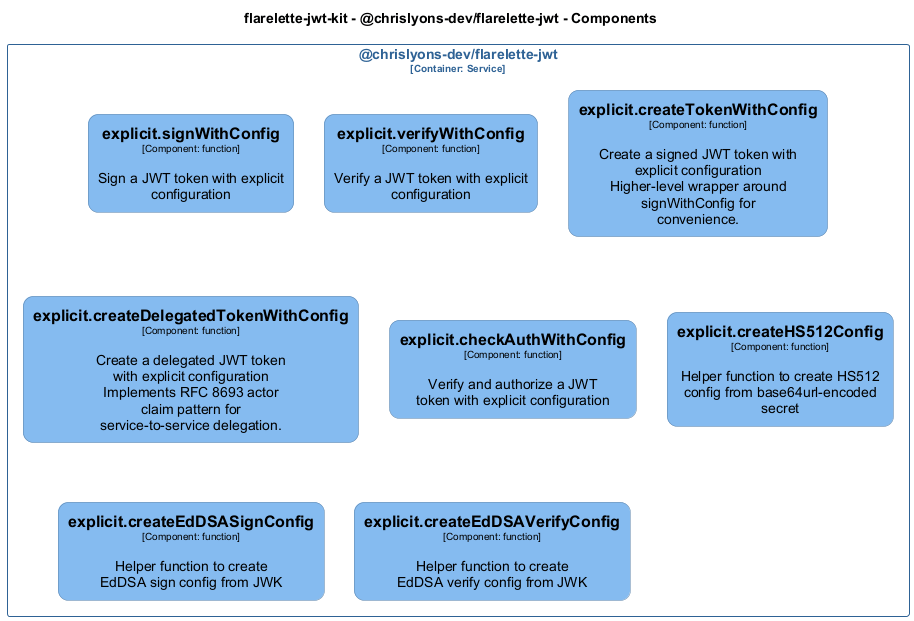

The diagram above was rendered by PlantUML. Its source (embedded in the PNG):
@startuml
set separator none
title flarelette-jwt-kit - @chrislyons-dev/flarelette-jwt - Components

top to bottom direction
skinparam ranksep 60
skinparam nodesep 30

skinparam {
  arrowFontSize 10
  defaultTextAlignment center
  wrapWidth 200
  maxMessageSize 100
  defaultFontName "Arial"
}

hide stereotype

skinparam rectangle<<flarelettejwtkit.chrislyonsdevflarelettejwt.explicitcheckAuthWithConfig>> {
  BackgroundColor #85bbf0
  FontColor #000000
  BorderColor #5d82a8
  roundCorner 20
  shadowing false
}
skinparam rectangle<<flarelettejwtkit.chrislyonsdevflarelettejwt.explicitcreateDelegatedTokenWithConfig>> {
  BackgroundColor #85bbf0
  FontColor #000000
  BorderColor #5d82a8
  roundCorner 20
  shadowing false
}
skinparam rectangle<<flarelettejwtkit.chrislyonsdevflarelettejwt.explicitcreateEdDSASignConfig>> {
  BackgroundColor #85bbf0
  FontColor #000000
  BorderColor #5d82a8
  roundCorner 20
  shadowing false
}
skinparam rectangle<<flarelettejwtkit.chrislyonsdevflarelettejwt.explicitcreateEdDSAVerifyConfig>> {
  BackgroundColor #85bbf0
  FontColor #000000
  BorderColor #5d82a8
  roundCorner 20
  shadowing false
}
skinparam rectangle<<flarelettejwtkit.chrislyonsdevflarelettejwt.explicitcreateHS512Config>> {
  BackgroundColor #85bbf0
  FontColor #000000
  BorderColor #5d82a8
  roundCorner 20
  shadowing false
}
skinparam rectangle<<flarelettejwtkit.chrislyonsdevflarelettejwt.explicitcreateTokenWithConfig>> {
  BackgroundColor #85bbf0
  FontColor #000000
  BorderColor #5d82a8
  roundCorner 20
  shadowing false
}
skinparam rectangle<<flarelettejwtkit.chrislyonsdevflarelettejwt.explicitsignWithConfig>> {
  BackgroundColor #85bbf0
  FontColor #000000
  BorderColor #5d82a8
  roundCorner 20
  shadowing false
}
skinparam rectangle<<flarelettejwtkit.chrislyonsdevflarelettejwt.explicitverifyWithConfig>> {
  BackgroundColor #85bbf0
  FontColor #000000
  BorderColor #5d82a8
  roundCorner 20
  shadowing false
}
skinparam rectangle<<flarelettejwtkit.chrislyonsdevflarelettejwt>> {
  BorderColor #2e6295
  FontColor #2e6295
  shadowing false
}

rectangle "@chrislyons-dev/flarelette-jwt\n<size:10>[Container: Service]</size>" <<flarelettejwtkit.chrislyonsdevflarelettejwt>> {
  rectangle "==explicit.signWithConfig\n<size:10>[Component: function]</size>\n\nSign a JWT token with explicit configuration" <<flarelettejwtkit.chrislyonsdevflarelettejwt.explicitsignWithConfig>> as flarelettejwtkit.chrislyonsdevflarelettejwt.explicitsignWithConfig
  rectangle "==explicit.verifyWithConfig\n<size:10>[Component: function]</size>\n\nVerify a JWT token with explicit configuration" <<flarelettejwtkit.chrislyonsdevflarelettejwt.explicitverifyWithConfig>> as flarelettejwtkit.chrislyonsdevflarelettejwt.explicitverifyWithConfig
  rectangle "==explicit.createTokenWithConfig\n<size:10>[Component: function]</size>\n\nCreate a signed JWT token with explicit configuration Higher-level wrapper around signWithConfig for convenience." <<flarelettejwtkit.chrislyonsdevflarelettejwt.explicitcreateTokenWithConfig>> as flarelettejwtkit.chrislyonsdevflarelettejwt.explicitcreateTokenWithConfig
  rectangle "==explicit.createDelegatedTokenWithConfig\n<size:10>[Component: function]</size>\n\nCreate a delegated JWT token with explicit configuration Implements RFC 8693 actor claim pattern for service-to-service delegation." <<flarelettejwtkit.chrislyonsdevflarelettejwt.explicitcreateDelegatedTokenWithConfig>> as flarelettejwtkit.chrislyonsdevflarelettejwt.explicitcreateDelegatedTokenWithConfig
  rectangle "==explicit.checkAuthWithConfig\n<size:10>[Component: function]</size>\n\nVerify and authorize a JWT token with explicit configuration" <<flarelettejwtkit.chrislyonsdevflarelettejwt.explicitcheckAuthWithConfig>> as flarelettejwtkit.chrislyonsdevflarelettejwt.explicitcheckAuthWithConfig
  rectangle "==explicit.createHS512Config\n<size:10>[Component: function]</size>\n\nHelper function to create HS512 config from base64url-encoded secret" <<flarelettejwtkit.chrislyonsdevflarelettejwt.explicitcreateHS512Config>> as flarelettejwtkit.chrislyonsdevflarelettejwt.explicitcreateHS512Config
  rectangle "==explicit.createEdDSASignConfig\n<size:10>[Component: function]</size>\n\nHelper function to create EdDSA sign config from JWK" <<flarelettejwtkit.chrislyonsdevflarelettejwt.explicitcreateEdDSASignConfig>> as flarelettejwtkit.chrislyonsdevflarelettejwt.explicitcreateEdDSASignConfig
  rectangle "==explicit.createEdDSAVerifyConfig\n<size:10>[Component: function]</size>\n\nHelper function to create EdDSA verify config from JWK" <<flarelettejwtkit.chrislyonsdevflarelettejwt.explicitcreateEdDSAVerifyConfig>> as flarelettejwtkit.chrislyonsdevflarelettejwt.explicitcreateEdDSAVerifyConfig
}

@enduml